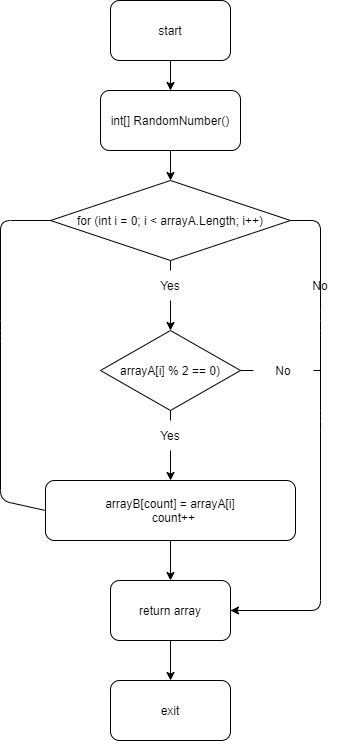

The diagram above was exported from draw.io. Its source (the exported page's mxGraphModel, read from the mxfile embedded in the PNG):
<mxGraphModel dx="636" dy="1390" grid="1" gridSize="10" guides="1" tooltips="1" connect="1" arrows="1" fold="1" page="1" pageScale="1" pageWidth="827" pageHeight="1169" math="0" shadow="0">
  <root>
    <mxCell id="0" />
    <mxCell id="1" parent="0" />
    <mxCell id="3" style="edgeStyle=none;html=1;exitX=0.5;exitY=1;exitDx=0;exitDy=0;entryX=0.5;entryY=0;entryDx=0;entryDy=0;" parent="1" source="4" target="7" edge="1">
      <mxGeometry relative="1" as="geometry" />
    </mxCell>
    <mxCell id="4" value="start" style="rounded=1;whiteSpace=wrap;html=1;" parent="1" vertex="1">
      <mxGeometry x="260" y="-1140" width="120" height="60" as="geometry" />
    </mxCell>
    <mxCell id="5" value="exit" style="rounded=1;whiteSpace=wrap;html=1;" parent="1" vertex="1">
      <mxGeometry x="260" y="-460" width="120" height="60" as="geometry" />
    </mxCell>
    <mxCell id="6" style="edgeStyle=none;html=1;exitX=0.5;exitY=1;exitDx=0;exitDy=0;entryX=0.5;entryY=0;entryDx=0;entryDy=0;" parent="1" source="7" target="9" edge="1">
      <mxGeometry relative="1" as="geometry" />
    </mxCell>
    <mxCell id="7" value="int[] RandomNumber()" style="rounded=1;whiteSpace=wrap;html=1;" parent="1" vertex="1">
      <mxGeometry x="250" y="-1050" width="140" height="60" as="geometry" />
    </mxCell>
    <mxCell id="8" style="edgeStyle=none;html=1;entryX=0.5;entryY=0;entryDx=0;entryDy=0;startArrow=none;" parent="1" source="16" target="11" edge="1">
      <mxGeometry relative="1" as="geometry">
        <mxPoint x="320" y="-740" as="sourcePoint" />
      </mxGeometry>
    </mxCell>
    <mxCell id="9" value="for (int i = 0; i &amp;lt; arrayA.Length; i++)" style="rhombus;whiteSpace=wrap;html=1;" parent="1" vertex="1">
      <mxGeometry x="200" y="-960" width="240" height="80" as="geometry" />
    </mxCell>
    <mxCell id="10" style="edgeStyle=none;html=1;exitX=0.5;exitY=1;exitDx=0;exitDy=0;" parent="1" source="11" target="13" edge="1">
      <mxGeometry relative="1" as="geometry" />
    </mxCell>
    <mxCell id="11" value="&lt;div&gt;arrayB[count] = arrayA[i]&lt;/div&gt;&lt;div&gt;&amp;nbsp; count++&lt;/div&gt;" style="rounded=1;whiteSpace=wrap;html=1;" parent="1" vertex="1">
      <mxGeometry x="195" y="-660" width="250" height="60" as="geometry" />
    </mxCell>
    <mxCell id="12" style="edgeStyle=none;html=1;exitX=0.5;exitY=1;exitDx=0;exitDy=0;entryX=0.5;entryY=0;entryDx=0;entryDy=0;" parent="1" source="13" target="5" edge="1">
      <mxGeometry relative="1" as="geometry" />
    </mxCell>
    <mxCell id="13" value="return array" style="rounded=1;whiteSpace=wrap;html=1;" parent="1" vertex="1">
      <mxGeometry x="260" y="-560" width="120" height="60" as="geometry" />
    </mxCell>
    <mxCell id="14" value="" style="endArrow=none;html=1;exitX=0;exitY=0.5;exitDx=0;exitDy=0;entryX=0;entryY=0.5;entryDx=0;entryDy=0;" parent="1" source="9" target="11" edge="1">
      <mxGeometry width="50" height="50" relative="1" as="geometry">
        <mxPoint x="290" y="-800" as="sourcePoint" />
        <mxPoint x="470" y="-720" as="targetPoint" />
        <Array as="points">
          <mxPoint x="150" y="-920" />
          <mxPoint x="150" y="-810" />
          <mxPoint x="150" y="-640" />
        </Array>
      </mxGeometry>
    </mxCell>
    <mxCell id="15" value="" style="endArrow=classic;html=1;entryX=1;entryY=0.5;entryDx=0;entryDy=0;startArrow=none;" parent="1" target="13" edge="1">
      <mxGeometry width="50" height="50" relative="1" as="geometry">
        <mxPoint x="440" y="-530" as="sourcePoint" />
        <mxPoint x="340" y="-850" as="targetPoint" />
        <Array as="points" />
      </mxGeometry>
    </mxCell>
    <mxCell id="19" value="arrayA[i] % 2 == 0)" style="rhombus;whiteSpace=wrap;html=1;" parent="1" vertex="1">
      <mxGeometry x="250" y="-810" width="140" height="80" as="geometry" />
    </mxCell>
    <mxCell id="20" value="" style="endArrow=classic;html=1;exitX=0.5;exitY=1;exitDx=0;exitDy=0;startArrow=none;" parent="1" source="21" target="19" edge="1">
      <mxGeometry width="50" height="50" relative="1" as="geometry">
        <mxPoint x="290" y="-680" as="sourcePoint" />
        <mxPoint x="340" y="-730" as="targetPoint" />
      </mxGeometry>
    </mxCell>
    <mxCell id="21" value="Yes" style="text;html=1;strokeColor=none;fillColor=none;align=center;verticalAlign=middle;whiteSpace=wrap;rounded=0;" parent="1" vertex="1">
      <mxGeometry x="290" y="-870" width="60" height="30" as="geometry" />
    </mxCell>
    <mxCell id="22" value="" style="endArrow=none;html=1;exitX=0.5;exitY=1;exitDx=0;exitDy=0;" parent="1" source="9" target="21" edge="1">
      <mxGeometry width="50" height="50" relative="1" as="geometry">
        <mxPoint x="320" y="-880" as="sourcePoint" />
        <mxPoint x="314.66666666666663" y="-837.3333333333333" as="targetPoint" />
      </mxGeometry>
    </mxCell>
    <mxCell id="24" value="" style="endArrow=none;html=1;exitX=1;exitY=0.5;exitDx=0;exitDy=0;startArrow=none;" parent="1" source="26" edge="1">
      <mxGeometry width="50" height="50" relative="1" as="geometry">
        <mxPoint x="350" y="-740" as="sourcePoint" />
        <mxPoint x="470" y="-770" as="targetPoint" />
      </mxGeometry>
    </mxCell>
    <mxCell id="16" value="Yes" style="text;html=1;strokeColor=none;fillColor=none;align=center;verticalAlign=middle;whiteSpace=wrap;rounded=0;" parent="1" vertex="1">
      <mxGeometry x="290" y="-720" width="60" height="30" as="geometry" />
    </mxCell>
    <mxCell id="27" value="" style="edgeStyle=none;html=1;entryX=0.5;entryY=0;entryDx=0;entryDy=0;startArrow=none;endArrow=none;" parent="1" source="19" target="16" edge="1">
      <mxGeometry relative="1" as="geometry">
        <mxPoint x="319.9999999999999" y="-730" as="sourcePoint" />
        <mxPoint x="319.9999999999999" y="-660" as="targetPoint" />
      </mxGeometry>
    </mxCell>
    <mxCell id="26" value="No" style="text;html=1;strokeColor=none;fillColor=none;align=center;verticalAlign=middle;whiteSpace=wrap;rounded=0;" parent="1" vertex="1">
      <mxGeometry x="403" y="-785" width="60" height="30" as="geometry" />
    </mxCell>
    <mxCell id="28" value="" style="endArrow=none;html=1;exitX=1;exitY=0.5;exitDx=0;exitDy=0;" parent="1" source="19" target="26" edge="1">
      <mxGeometry width="50" height="50" relative="1" as="geometry">
        <mxPoint x="389.9999999999999" y="-770" as="sourcePoint" />
        <mxPoint x="470.0000000000001" y="-770" as="targetPoint" />
      </mxGeometry>
    </mxCell>
    <mxCell id="18" value="No" style="text;html=1;strokeColor=none;fillColor=none;align=center;verticalAlign=middle;whiteSpace=wrap;rounded=0;" parent="1" vertex="1">
      <mxGeometry x="440" y="-870" width="60" height="30" as="geometry" />
    </mxCell>
    <mxCell id="29" value="" style="endArrow=none;html=1;exitX=1;exitY=0.5;exitDx=0;exitDy=0;entryX=1;entryY=0.5;entryDx=0;entryDy=0;" parent="1" source="9" target="13" edge="1">
      <mxGeometry width="50" height="50" relative="1" as="geometry">
        <mxPoint x="439.9999999999999" y="-920" as="sourcePoint" />
        <mxPoint x="379.9999999999999" y="-530" as="targetPoint" />
        <Array as="points">
          <mxPoint x="470" y="-920" />
          <mxPoint x="470" y="-820" />
          <mxPoint x="470" y="-720" />
          <mxPoint x="470" y="-530" />
        </Array>
      </mxGeometry>
    </mxCell>
  </root>
</mxGraphModel>